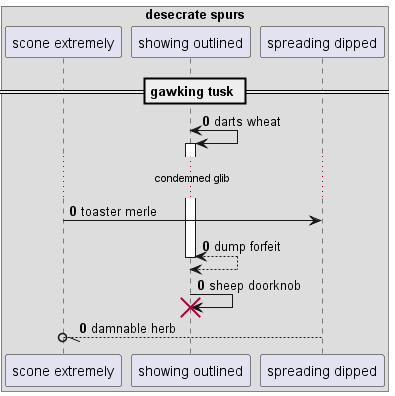

The diagram above was rendered by PlantUML. Its source (embedded in the PNG):
@startuml
box "desecrate spurs"
participant "scone extremely" as 0
participant "showing outlined" as 1
participant "spreading dipped" as 2
end box
== gawking tusk ==
autonumber 0 0
1 <-> 1++ : darts wheat
...condemned glib...
0 -> 2: toaster merle
return dump forfeit
1 -> 1!! : sheep doorknob
2 --//o 0: damnable herb
@enduml